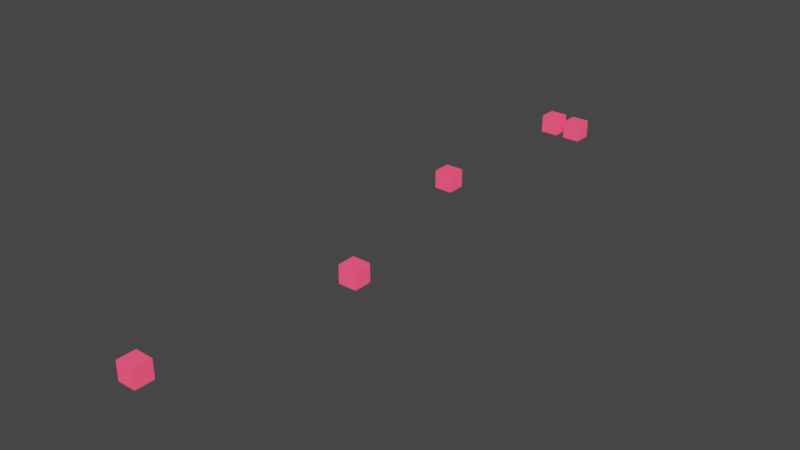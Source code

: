 # Source: CubesOnly1.blend  (saved by Blender 2.83.19; exported with 4.5.12 LTS)
import bpy
from mathutils import Matrix  # noqa: F401  (used for matrix-valued properties, if any)

bpy.ops.wm.read_factory_settings(use_empty=True)
scene = bpy.context.scene
scene.name = 'Scene'

# ---- collections
col_collection = bpy.data.collections.new('Collection'); scene.collection.children.link(col_collection)

# ---- materials (node trees are filled in below, after node groups)
mat_material_001 = bpy.data.materials.new('Material.001')
mat_material_001.use_transparent_shadow = False

# ---- material node trees
mat_material_001.use_nodes = True; mat_material_001.node_tree.nodes.clear()
_N = mat_material_001.node_tree.nodes; _L = mat_material_001.node_tree.links
n0 = _N.new('ShaderNodeBsdfPrincipled'); n0.name = 'Principled BSDF'; n0.location = (10, 300)
n0.distribution = 'GGX'
n0.subsurface_method = 'BURLEY'
n0.inputs[0].default_value = (0.7029, 0.0392, 0.08681, 1.0)
n0.inputs[3].default_value = 1.45
n0.inputs[27].default_value = (0.7991, 0.04373, 0.09759, 1.0)
n0.inputs[28].default_value = 1.0
n1 = _N.new('ShaderNodeOutputMaterial'); n1.name = 'Material Output'; n1.location = (300, 300)
_L.new(n0.outputs[0], n1.inputs[0])
n1.is_active_output = True

# ---- world
world_world = bpy.data.worlds.new('World'); scene.world = world_world
world_world.use_nodes = True; world_world.node_tree.nodes.clear()
_N = world_world.node_tree.nodes; _L = world_world.node_tree.links
n0 = _N.new('ShaderNodeOutputWorld'); n0.name = 'World Output'; n0.location = (300, 300)
n1 = _N.new('ShaderNodeBackground'); n1.name = 'Background'; n1.location = (10, 300)
n1.inputs[0].default_value = (0.05088, 0.05088, 0.05088, 1.0)
_L.new(n1.outputs[0], n0.inputs[0])
n0.is_active_output = True
world_world.color = (0.05088, 0.05088, 0.05088)
world_world.use_sun_shadow = False
world_world.sun_shadow_jitter_overblur = 0.0

# ---- meshes
me_cube_001 = bpy.data.meshes.new('Cube.001')
me_cube_001.from_pydata([(-1.0, -1.0, -1.0), (-1.0, -1.0, 1.0), (-1.0, 1.0, -1.0), (-1.0, 1.0, 1.0), (1.0, -1.0, -1.0), (1.0, -1.0, 1.0), (1.0, 1.0, -1.0), (1.0, 1.0, 1.0)], [], [(0, 1, 3, 2), (2, 3, 7, 6), (6, 7, 5, 4), (4, 5, 1, 0), (2, 6, 4, 0), (7, 3, 1, 5)])
_uv = me_cube_001.uv_layers.new(name='UVMap')
_uv.uv.foreach_set('vector', [0.375, 0.0, 0.625, 0.0, 0.625, 0.25, 0.375, 0.25, 0.375, 0.25, 0.625, 0.25, 0.625, 0.5, 0.375, 0.5, 0.375, 0.5, 0.625, 0.5, 0.625, 0.75, 0.375, 0.75, 0.375, 0.75, 0.625, 0.75, 0.625, 1.0, 0.375, 1.0, 0.125, 0.5, 0.375, 0.5, 0.375, 0.75, 0.125, 0.75, 0.625, 0.5, 0.875, 0.5, 0.875, 0.75, 0.625, 0.75])
me_cube_001.materials.append(mat_material_001)
me_cube_001.use_remesh_fix_poles = True
me_cube_001.use_remesh_preserve_attributes = False
me_cube_001.use_mirror_vertex_groups = False
me_cube_001.update()
me_cube_002 = bpy.data.meshes.new('Cube.002')
me_cube_002.from_pydata([(-1.0, -1.0, -1.0), (-1.0, -1.0, 1.0), (-1.0, 1.0, -1.0), (-1.0, 1.0, 1.0), (1.0, -1.0, -1.0), (1.0, -1.0, 1.0), (1.0, 1.0, -1.0), (1.0, 1.0, 1.0)], [], [(0, 1, 3, 2), (2, 3, 7, 6), (6, 7, 5, 4), (4, 5, 1, 0), (2, 6, 4, 0), (7, 3, 1, 5)])
_uv = me_cube_002.uv_layers.new(name='UVMap')
_uv.uv.foreach_set('vector', [0.375, 0.0, 0.625, 0.0, 0.625, 0.25, 0.375, 0.25, 0.375, 0.25, 0.625, 0.25, 0.625, 0.5, 0.375, 0.5, 0.375, 0.5, 0.625, 0.5, 0.625, 0.75, 0.375, 0.75, 0.375, 0.75, 0.625, 0.75, 0.625, 1.0, 0.375, 1.0, 0.125, 0.5, 0.375, 0.5, 0.375, 0.75, 0.125, 0.75, 0.625, 0.5, 0.875, 0.5, 0.875, 0.75, 0.625, 0.75])
me_cube_002.materials.append(mat_material_001)
me_cube_002.use_remesh_fix_poles = True
me_cube_002.use_remesh_preserve_attributes = False
me_cube_002.use_mirror_vertex_groups = False
me_cube_002.update()
me_cube_003 = bpy.data.meshes.new('Cube.003')
me_cube_003.from_pydata([(-1.0, -1.0, -1.0), (-1.0, -1.0, 1.0), (-1.0, 1.0, -1.0), (-1.0, 1.0, 1.0), (1.0, -1.0, -1.0), (1.0, -1.0, 1.0), (1.0, 1.0, -1.0), (1.0, 1.0, 1.0)], [], [(0, 1, 3, 2), (2, 3, 7, 6), (6, 7, 5, 4), (4, 5, 1, 0), (2, 6, 4, 0), (7, 3, 1, 5)])
_uv = me_cube_003.uv_layers.new(name='UVMap')
_uv.uv.foreach_set('vector', [0.375, 0.0, 0.625, 0.0, 0.625, 0.25, 0.375, 0.25, 0.375, 0.25, 0.625, 0.25, 0.625, 0.5, 0.375, 0.5, 0.375, 0.5, 0.625, 0.5, 0.625, 0.75, 0.375, 0.75, 0.375, 0.75, 0.625, 0.75, 0.625, 1.0, 0.375, 1.0, 0.125, 0.5, 0.375, 0.5, 0.375, 0.75, 0.125, 0.75, 0.625, 0.5, 0.875, 0.5, 0.875, 0.75, 0.625, 0.75])
me_cube_003.materials.append(mat_material_001)
me_cube_003.use_remesh_fix_poles = True
me_cube_003.use_remesh_preserve_attributes = False
me_cube_003.use_mirror_vertex_groups = False
me_cube_003.update()
me_cube_004 = bpy.data.meshes.new('Cube.004')
me_cube_004.from_pydata([(-1.0, -1.0, -1.0), (-1.0, -1.0, 1.0), (-1.0, 1.0, -1.0), (-1.0, 1.0, 1.0), (1.0, -1.0, -1.0), (1.0, -1.0, 1.0), (1.0, 1.0, -1.0), (1.0, 1.0, 1.0)], [], [(0, 1, 3, 2), (2, 3, 7, 6), (6, 7, 5, 4), (4, 5, 1, 0), (2, 6, 4, 0), (7, 3, 1, 5)])
_uv = me_cube_004.uv_layers.new(name='UVMap')
_uv.uv.foreach_set('vector', [0.375, 0.0, 0.625, 0.0, 0.625, 0.25, 0.375, 0.25, 0.375, 0.25, 0.625, 0.25, 0.625, 0.5, 0.375, 0.5, 0.375, 0.5, 0.625, 0.5, 0.625, 0.75, 0.375, 0.75, 0.375, 0.75, 0.625, 0.75, 0.625, 1.0, 0.375, 1.0, 0.125, 0.5, 0.375, 0.5, 0.375, 0.75, 0.125, 0.75, 0.625, 0.5, 0.875, 0.5, 0.875, 0.75, 0.625, 0.75])
me_cube_004.materials.append(mat_material_001)
me_cube_004.use_remesh_fix_poles = True
me_cube_004.use_remesh_preserve_attributes = False
me_cube_004.use_mirror_vertex_groups = False
me_cube_004.update()
me_cube_005 = bpy.data.meshes.new('Cube.005')
me_cube_005.from_pydata([(-1.0, -1.0, -1.0), (-1.0, -1.0, 1.0), (-1.0, 1.0, -1.0), (-1.0, 1.0, 1.0), (1.0, -1.0, -1.0), (1.0, -1.0, 1.0), (1.0, 1.0, -1.0), (1.0, 1.0, 1.0)], [], [(0, 1, 3, 2), (2, 3, 7, 6), (6, 7, 5, 4), (4, 5, 1, 0), (2, 6, 4, 0), (7, 3, 1, 5)])
_uv = me_cube_005.uv_layers.new(name='UVMap')
_uv.uv.foreach_set('vector', [0.375, 0.0, 0.625, 0.0, 0.625, 0.25, 0.375, 0.25, 0.375, 0.25, 0.625, 0.25, 0.625, 0.5, 0.375, 0.5, 0.375, 0.5, 0.625, 0.5, 0.625, 0.75, 0.375, 0.75, 0.375, 0.75, 0.625, 0.75, 0.625, 1.0, 0.375, 1.0, 0.125, 0.5, 0.375, 0.5, 0.375, 0.75, 0.125, 0.75, 0.625, 0.5, 0.875, 0.5, 0.875, 0.75, 0.625, 0.75])
me_cube_005.materials.append(mat_material_001)
me_cube_005.use_remesh_fix_poles = True
me_cube_005.use_remesh_preserve_attributes = False
me_cube_005.use_mirror_vertex_groups = False
me_cube_005.update()

# ---- objects
ob_cubeobstacle0 = bpy.data.objects.new('CubeObstacle0', me_cube_001)
ob_cubeobstacle1 = bpy.data.objects.new('CubeObstacle1', me_cube_002)
ob_cubeobstacle2 = bpy.data.objects.new('CubeObstacle2', me_cube_003)
ob_cubeobstacle4 = bpy.data.objects.new('CubeObstacle4', me_cube_004)
ob_cubeobstacle3 = bpy.data.objects.new('CubeObstacle3', me_cube_005)

# ---- transforms, parenting, visibility, modifiers, constraints
ob_cubeobstacle0.location = (0.0, 26.46, 1.5)
ob_cubeobstacle0.lineart.crease_threshold = 0.0
ob_cubeobstacle1.location = (3.0, 48.97, 1.5)
ob_cubeobstacle1.lineart.crease_threshold = 0.0
ob_cubeobstacle2.location = (-3.0, 70.87, 1.5)
ob_cubeobstacle2.lineart.crease_threshold = 0.0
ob_cubeobstacle4.location = (0.0, 91.66, 1.5)
ob_cubeobstacle4.lineart.crease_threshold = 0.0
ob_cubeobstacle3.location = (-3.0, 91.66, 1.5)
ob_cubeobstacle3.lineart.crease_threshold = 0.0

# ---- collection membership
col_collection.objects.link(ob_cubeobstacle0)
col_collection.objects.link(ob_cubeobstacle1)
col_collection.objects.link(ob_cubeobstacle2)
col_collection.objects.link(ob_cubeobstacle4)
col_collection.objects.link(ob_cubeobstacle3)

# ---- scene / render settings (as saved in the file)
scene.frame_start = 1; scene.frame_end = 250; scene.frame_set(1)
scene.render.engine = 'BLENDER_EEVEE_NEXT'
scene.cycles.use_denoising = False
scene.cycles.samples = 128
scene.cycles.sampling_pattern = 'TABULATED_SOBOL'
scene.cycles.use_adaptive_sampling = False
scene.cycles.use_light_tree = False
scene.view_settings.view_transform = 'Filmic'
bpy.context.view_layer.update()

# ---- added for rendering (the .blend has no active camera and no usable light): camera, sun
cam_auto = bpy.data.cameras.new('AutoCamera')
cam_auto.lens = 50.0
cam_auto.sensor_width = 36.0
cam_auto.clip_end = 1099.31
ob_auto_camera = bpy.data.objects.new('AutoCamera', cam_auto)
scene.collection.objects.link(ob_auto_camera)
ob_auto_camera.location = (62.6391, -16.1054, 51.6113)
ob_auto_camera.rotation_euler = (1.09748, -7.21219e-08, 0.694738)
scene.camera = ob_auto_camera
light_auto_sun = bpy.data.lights.new('AutoSun', 'SUN')
light_auto_sun.energy = 3.0
light_auto_sun.angle = 0.0523599
ob_auto_sun = bpy.data.objects.new('AutoSun', light_auto_sun)
scene.collection.objects.link(ob_auto_sun)
ob_auto_sun.rotation_euler = (0.872665, 0.174533, 0.523599)
bpy.context.view_layer.update()
